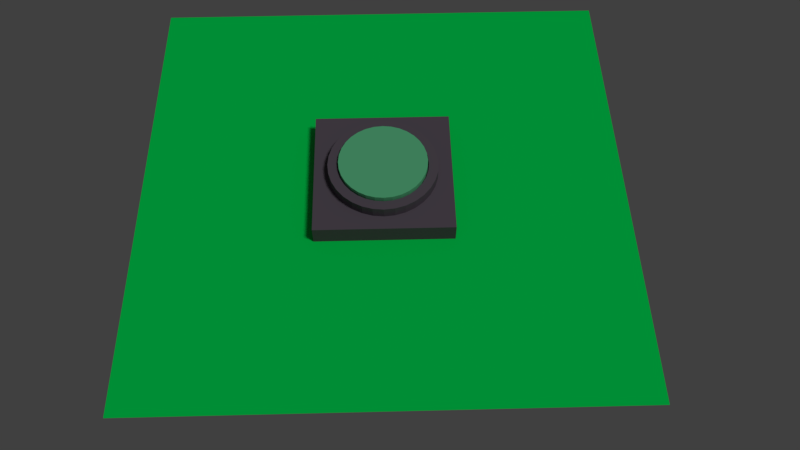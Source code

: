 # Source: ScriptScene.blend  (saved by Blender 2.79.0; exported with 4.5.12 LTS)
import bpy
from mathutils import Matrix  # noqa: F401  (used for matrix-valued properties, if any)

bpy.ops.wm.read_factory_settings(use_empty=True)
scene = bpy.context.scene
scene.name = 'Scene'

# ---- collections
col_collection_1 = bpy.data.collections.new('Collection 1'); scene.collection.children.link(col_collection_1)
col_collection_1.hide_render = True
col_collection_1.hide_viewport = True
col_collection_2 = bpy.data.collections.new('Collection 2'); scene.collection.children.link(col_collection_2)

# ---- materials (node trees are filled in below, after node groups)
mat_turretbodymaterial = bpy.data.materials.new('TurretBodyMaterial')
mat_turretbodymaterial.alpha_threshold = 0.0
mat_turretbodymaterial.use_transparent_shadow = False
mat_turretbodymaterial.diffuse_color = (0.1407, 0.6118, 0.3007, 1.0)
mat_turretbodymaterial.roughness = 0.5
mat_turretbodymaterial.specular_intensity = 0.1
mat_turretbasematerial = bpy.data.materials.new('TurretBaseMaterial')
mat_turretbasematerial.alpha_threshold = 0.0
mat_turretbasematerial.use_transparent_shadow = False
mat_turretbasematerial.diffuse_color = (0.1298, 0.1079, 0.1365, 1.0)
mat_turretbasematerial.roughness = 0.5
mat_turretbasematerial.specular_intensity = 0.1
mat_material = bpy.data.materials.new('Material')
mat_material.alpha_threshold = 0.0
mat_material.use_transparent_shadow = False
mat_material.diffuse_color = (0.0, 0.8, 0.1064, 1.0)
mat_material.roughness = 0.5
mat_material.specular_intensity = 0.0

# ---- material node trees

# ---- world
world_world = bpy.data.worlds.new('World'); scene.world = world_world
world_world.color = (0.05088, 0.05088, 0.05088)
world_world.use_sun_shadow = False
world_world.sun_shadow_jitter_overblur = 0.0
world_world.cycles.sampling_method = 'MANUAL'

# ---- cameras
cam_camera = bpy.data.cameras.new('Camera')
cam_camera.clip_end = 100.0
cam_camera.lens = 35.0
cam_camera.sensor_width = 32.0
cam_camera.sensor_height = 18.0
cam_camera.ortho_scale = 7.314
cam_camera.dof.focus_distance = 0.0
cam_camera.dof.aperture_fstop = 128.0

# ---- lights
light_sun = bpy.data.lights.new('Sun', 'SUN')
light_sun.transmission_factor = 0.0
light_sun.angle = 0.1993
light_sun.energy = 1.0
light_sun.shadow_buffer_clip_start = 0.5
light_sun.shadow_soft_size = 0.1
light_sun.shadow_cascade_max_distance = 1000.0

# ---- meshes
me_mesh_3587 = bpy.data.meshes.new('Mesh.3587')
me_mesh_3587.from_pydata([(0.0, 0.4531, 0.2067), (0.0, 0.4531, 0.3702), (0.0884, 0.4444, 0.2067), (0.0884, 0.4444, 0.3702), (0.1734, 0.4186, 0.2067), (0.1734, 0.4186, 0.3702), (0.2517, 0.3767, 0.2067), (0.2517, 0.3767, 0.3702), (0.3204, 0.3204, 0.2067), (0.3204, 0.3204, 0.3702), (0.3767, 0.2517, 0.2067), (0.3767, 0.2517, 0.3702), (0.4186, 0.1734, 0.2067), (0.4186, 0.1734, 0.3702), (0.4444, 0.0884, 0.2067), (0.4444, 0.0884, 0.3702), (0.4531, 3.421e-08, 0.2067), (0.4531, 3.421e-08, 0.3702), (0.4444, -0.0884, 0.2067), (0.4444, -0.0884, 0.3702), (0.4186, -0.1734, 0.2067), (0.4186, -0.1734, 0.3702), (0.3767, -0.2517, 0.2067), (0.3767, -0.2517, 0.3702), (0.3204, -0.3204, 0.2067), (0.3204, -0.3204, 0.3702), (0.2517, -0.3767, 0.2067), (0.2517, -0.3767, 0.3702), (0.1734, -0.4186, 0.2067), (0.1734, -0.4186, 0.3702), (0.0884, -0.4444, 0.2067), (0.0884, -0.4444, 0.3702), (-1.476e-07, -0.4531, 0.2067), (-1.476e-07, -0.4531, 0.3702), (-0.0884, -0.4444, 0.2067), (-0.0884, -0.4444, 0.3702), (-0.1734, -0.4186, 0.2067), (-0.1734, -0.4186, 0.3702), (-0.2517, -0.3767, 0.2067), (-0.2517, -0.3767, 0.3702), (-0.3204, -0.3204, 0.2067), (-0.3204, -0.3204, 0.3702), (-0.3767, -0.2517, 0.2067), (-0.3767, -0.2517, 0.3702), (-0.4186, -0.1734, 0.2067), (-0.4186, -0.1734, 0.3702), (-0.4444, -0.0884, 0.2067), (-0.4444, -0.0884, 0.3702), (-0.4531, 4.375e-07, 0.2067), (-0.4531, 4.375e-07, 0.3702), (-0.4444, 0.0884, 0.2067), (-0.4444, 0.0884, 0.3702), (-0.4186, 0.1734, 0.2067), (-0.4186, 0.1734, 0.3702), (-0.3767, 0.2517, 0.2067), (-0.3767, 0.2517, 0.3702), (-0.3204, 0.3204, 0.2067), (-0.3204, 0.3204, 0.3702), (-0.2517, 0.3767, 0.2067), (-0.2517, 0.3767, 0.3702), (-0.1734, 0.4186, 0.2067), (-0.1734, 0.4186, 0.3702), (-0.0884, 0.4444, 0.2067), (-0.0884, 0.4444, 0.3702)], [], [(0, 1, 3, 2), (2, 3, 5, 4), (4, 5, 7, 6), (6, 7, 9, 8), (8, 9, 11, 10), (10, 11, 13, 12), (12, 13, 15, 14), (14, 15, 17, 16), (16, 17, 19, 18), (18, 19, 21, 20), (20, 21, 23, 22), (22, 23, 25, 24), (24, 25, 27, 26), (26, 27, 29, 28), (28, 29, 31, 30), (30, 31, 33, 32), (32, 33, 35, 34), (34, 35, 37, 36), (36, 37, 39, 38), (38, 39, 41, 40), (40, 41, 43, 42), (42, 43, 45, 44), (44, 45, 47, 46), (46, 47, 49, 48), (48, 49, 51, 50), (50, 51, 53, 52), (52, 53, 55, 54), (54, 55, 57, 56), (56, 57, 59, 58), (58, 59, 61, 60), (3, 1, 63, 61, 59, 57, 55, 53, 51, 49, 47, 45, 43, 41, 39, 37, 35, 33, 31, 29, 27, 25, 23, 21, 19, 17, 15, 13, 11, 9, 7, 5), (60, 61, 63, 62), (62, 63, 1, 0), (0, 2, 4, 6, 8, 10, 12, 14, 16, 18, 20, 22, 24, 26, 28, 30, 32, 34, 36, 38, 40, 42, 44, 46, 48, 50, 52, 54, 56, 58, 60, 62)])
me_mesh_3587.materials.append(mat_turretbodymaterial)
me_mesh_3587.use_remesh_preserve_volume = False
me_mesh_3587.use_remesh_preserve_attributes = False
me_mesh_3587.use_mirror_vertex_groups = False
me_mesh_3587.update()
me_mesh_3586 = bpy.data.meshes.new('Mesh.3586')
me_mesh_3586.from_pydata([(0.0, 0.5623, 0.3257), (0.0, 0.5623, 0.2067), (-0.7071, 0.7071, 0.0), (-0.7071, 0.7071, 0.2067), (0.7071, 0.7071, 0.0), (0.7071, 0.7071, 0.2067), (0.7071, -0.7071, 0.0), (0.7071, -0.7071, 0.2067), (-0.7071, -0.7071, 0.0), (-0.7071, -0.7071, 0.2067), (0.1097, 0.5515, 0.2067), (0.1097, 0.5515, 0.3257), (0.2152, 0.5195, 0.2067), (0.2152, 0.5195, 0.3257), (0.3124, 0.4675, 0.2067), (0.3124, 0.4675, 0.3257), (0.3976, 0.3976, 0.2067), (0.3976, 0.3976, 0.3257), (0.4675, 0.3124, 0.2067), (0.4675, 0.3124, 0.3257), (0.5195, 0.2152, 0.2067), (0.5195, 0.2152, 0.3257), (0.5515, 0.1097, 0.2067), (0.5515, 0.1097, 0.3257), (0.5623, 4.245e-08, 0.2067), (0.5623, 4.245e-08, 0.3257), (0.5515, -0.1097, 0.2067), (0.5515, -0.1097, 0.3257), (0.5195, -0.2152, 0.2067), (0.5195, -0.2152, 0.3257), (0.4675, -0.3124, 0.2067), (0.4675, -0.3124, 0.3257), (0.3976, -0.3976, 0.2067), (0.3976, -0.3976, 0.3257), (0.3124, -0.4675, 0.2067), (0.3124, -0.4675, 0.3257), (0.2152, -0.5195, 0.2067), (0.2152, -0.5195, 0.3257), (0.1097, -0.5515, 0.2067), (0.1097, -0.5515, 0.3257), (-1.832e-07, -0.5623, 0.2067), (-1.832e-07, -0.5623, 0.3257), (-0.1097, -0.5515, 0.2067), (-0.1097, -0.5515, 0.3257), (-0.2152, -0.5195, 0.2067), (-0.2152, -0.5195, 0.3257), (-0.3124, -0.4675, 0.2067), (-0.3124, -0.4675, 0.3257), (-0.3976, -0.3976, 0.2067), (-0.3976, -0.3976, 0.3257), (-0.4675, -0.3124, 0.2067), (-0.4675, -0.3124, 0.3257), (-0.5195, -0.2152, 0.2067), (-0.5195, -0.2152, 0.3257), (-0.5515, -0.1097, 0.2067), (-0.5515, -0.1097, 0.3257), (-0.5623, 5.429e-07, 0.2067), (-0.5623, 5.429e-07, 0.3257), (-0.5515, 0.1097, 0.2067), (-0.5515, 0.1097, 0.3257), (-0.5195, 0.2152, 0.2067), (-0.5195, 0.2152, 0.3257), (-0.4675, 0.3124, 0.2067), (-0.4675, 0.3124, 0.3257), (-0.3976, 0.3976, 0.2067), (-0.3976, 0.3976, 0.3257), (-0.3124, 0.4675, 0.2067), (-0.3124, 0.4675, 0.3257), (-0.2152, 0.5195, 0.2067), (-0.2152, 0.5195, 0.3257), (-0.1097, 0.5515, 0.2067), (-0.1097, 0.5515, 0.3257)], [], [(18, 19, 21, 20), (12, 13, 15, 14), (2, 3, 5, 4), (20, 21, 23, 22), (10, 11, 13, 12), (4, 5, 7, 6), (5, 3, 9, 7), (1, 0, 11, 10), (6, 7, 9, 8), (16, 17, 19, 18), (14, 15, 17, 16), (8, 9, 3, 2), (2, 4, 6, 8), (22, 23, 25, 24), (24, 25, 27, 26), (26, 27, 29, 28), (28, 29, 31, 30), (30, 31, 33, 32), (32, 33, 35, 34), (34, 35, 37, 36), (36, 37, 39, 38), (38, 39, 41, 40), (40, 41, 43, 42), (42, 43, 45, 44), (44, 45, 47, 46), (46, 47, 49, 48), (48, 49, 51, 50), (50, 51, 53, 52), (52, 53, 55, 54), (54, 55, 57, 56), (56, 57, 59, 58), (58, 59, 61, 60), (60, 61, 63, 62), (62, 63, 65, 64), (64, 65, 67, 66), (66, 67, 69, 68), (68, 69, 71, 70), (70, 71, 0, 1)])
me_mesh_3586.materials.append(mat_turretbasematerial)
me_mesh_3586.use_remesh_preserve_volume = False
me_mesh_3586.use_remesh_preserve_attributes = False
me_mesh_3586.use_mirror_vertex_groups = False
me_mesh_3586.update()
me_plane = bpy.data.meshes.new('Plane')
me_plane.from_pydata([(-1.0, -1.0, 0.0), (1.0, -1.0, 0.0), (-1.0, 1.0, 0.0), (1.0, 1.0, 0.0)], [], [(0, 1, 3, 2)])
me_plane.materials.append(mat_material)
me_plane.use_remesh_preserve_volume = False
me_plane.use_remesh_preserve_attributes = False
me_plane.use_mirror_vertex_groups = False
me_plane.update()

# ---- objects
ob_camera = bpy.data.objects.new('Camera', cam_camera)
ob_turretbody = bpy.data.objects.new('TurretBody', me_mesh_3587)
ob_turretbase = bpy.data.objects.new('TurretBase', me_mesh_3586)
ob_plane = bpy.data.objects.new('Plane', me_plane)
ob_sun = bpy.data.objects.new('Sun', light_sun)

# ---- transforms, parenting, visibility, modifiers, constraints
ob_camera.location = (5.386, 0.03675, 7.344)
ob_camera.rotation_euler = (0.5843, 9.245e-07, 1.546)
ob_camera.lock_rotations_4d = False
ob_camera.empty_display_type = 'ARROWS'
ob_camera.color = (0.0, 0.0, 0.0, 0.0)
ob_camera.display_type = 'WIRE'
ob_camera.lineart.crease_threshold = 0.0
ob_turretbody.location = (0.0, 0.0, 0.0)
ob_turretbody.lineart.crease_threshold = 0.0
ob_turretbase.location = (0.0, 0.0, 0.0)
ob_turretbase.lineart.crease_threshold = 0.0
_m = ob_turretbase.modifiers.new('Solidify', 'SOLIDIFY')
_m.thickness = 0.09917
_m.nonmanifold_thickness_mode = 'FIXED'
_m.nonmanifold_merge_threshold = 0.0003
ob_plane.location = (0.0, 0.0, -1e-05)
ob_plane.scale = (2.5, 2.5, 1.0)
ob_plane.lineart.crease_threshold = 0.0
ob_sun.location = (-0.8697, 2.116, 7.482)
ob_sun.rotation_euler = (-0.4642, -0.0, -0.563)
ob_sun.lineart.crease_threshold = 0.0

# ---- collection membership
col_collection_1.objects.link(ob_camera)
col_collection_2.objects.link(ob_turretbody)
col_collection_2.objects.link(ob_turretbase)
col_collection_2.objects.link(ob_plane)
col_collection_2.objects.link(ob_sun)

# ---- scene / render settings (as saved in the file)
scene.camera = ob_camera
scene.frame_start = 1; scene.frame_end = 250; scene.frame_set(139)
scene.render.engine = 'BLENDER_EEVEE_NEXT'
scene.render.resolution_percentage = 50
scene.render.dither_intensity = 0.0
scene.cycles.use_denoising = False
scene.cycles.samples = 128
scene.cycles.sampling_pattern = 'TABULATED_SOBOL'
scene.cycles.use_adaptive_sampling = False
scene.cycles.use_light_tree = False
scene.cycles.blur_glossy = 0.0
scene.cycles.sample_clamp_indirect = 0.0
scene.view_settings.view_transform = 'Standard'
bpy.context.view_layer.update()
